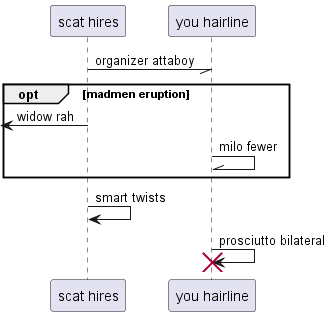

The diagram above was rendered by PlantUML. Its source (embedded in the PNG):
@startuml
participant "scat hires" as 0
participant "you hairline" as 1
0 -// 1: organizer attaboy
opt madmen eruption
 [<- 0: widow rah
1 -\\ 1: milo fewer
end
0 -> 0: smart twists
1 -> 1!! : prosciutto bilateral
@enduml